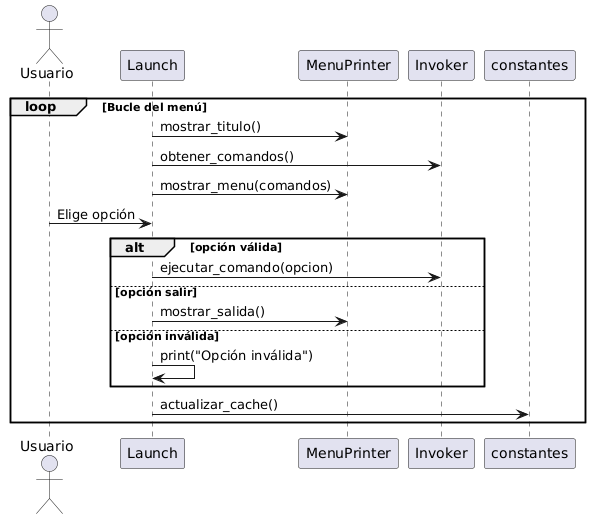

The diagram above was rendered by PlantUML. Its source (embedded in the PNG):
@startuml
actor Usuario
participant "Launch" as Menu
participant "MenuPrinter" as Printer
participant "Invoker" as Inv
participant "constantes" as Const

loop Bucle del menú
    Menu -> Printer : mostrar_titulo()
    Menu -> Inv : obtener_comandos()
    Menu -> Printer : mostrar_menu(comandos)
    Usuario -> Menu : Elige opción

    alt opción válida 
        Menu -> Inv : ejecutar_comando(opcion)
    else opción salir
        Menu -> Printer : mostrar_salida()
    else opción inválida
        Menu -> Menu : print("Opción inválida")
    end

    Menu -> Const : actualizar_cache()

end
@enduml